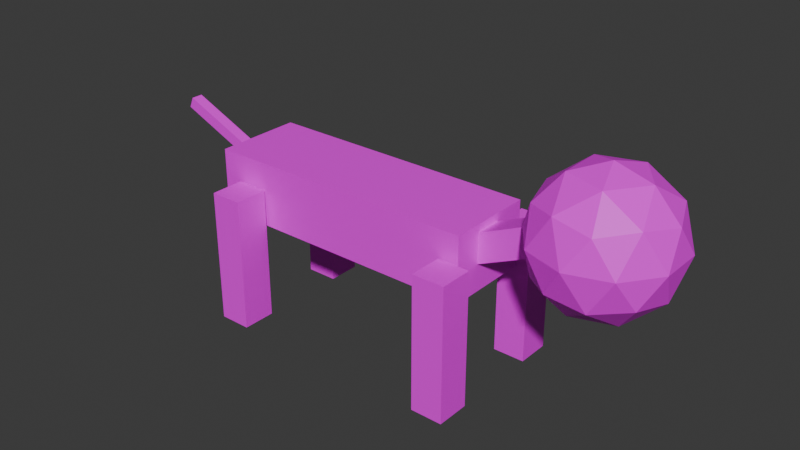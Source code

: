 # Source: Cat-V1.blend  (saved by Blender 5.1.30; exported with 4.5.12 LTS)
import bpy
from mathutils import Matrix  # noqa: F401  (used for matrix-valued properties, if any)

bpy.ops.wm.read_factory_settings(use_empty=True)
scene = bpy.context.scene
scene.name = 'Scene'

# ---- collections
col_collection = bpy.data.collections.new('Collection'); scene.collection.children.link(col_collection)

# ---- images (referenced by path relative to the original .blend; pixels are not part of the script)
import os
ASSET_DIR = os.environ.get("B2B_ASSET_DIR", "")  # directory of the original .blend (textures are referenced by path, not embedded)
HERE = os.path.dirname(os.path.abspath(__file__))  # packed textures are extracted next to this script under _unpacked/

def load_image(name, relpath, width, height, colorspace="sRGB"):
    """Load a texture the original file referenced (path relative to the .blend, or extracted next to this script)."""
    p = next((c for c in (os.path.join(HERE, relpath), os.path.join(ASSET_DIR, relpath)) if relpath and os.path.exists(c)), "")
    if p:
        img = bpy.data.images.load(p, check_existing=True)
        img.name = name
    else:  # same state as the original file: an image datablock whose file is absent (Cycles renders it pink)
        img = bpy.data.images.new(name, width, height)
        img.source = "FILE"
        img.filepath = "//" + (relpath or name)
    img.colorspace_settings.name = colorspace
    return img
img_catface_jpg = load_image('CatFace.jpg', 'CatTextures/CatFace.jpg', 1024, 1024, 'sRGB')
img_fur_jpg = load_image('fur.jpg', 'CatTextures/fur.jpg', 1024, 1024, 'sRGB')

# ---- materials (node trees are filled in below, after node groups)
mat_catface = bpy.data.materials.new('CatFace')
mat_catface.preview_render_type = 'FLAT'
mat_fur = bpy.data.materials.new('Fur')
mat_fur.preview_render_type = 'FLAT'

# ---- material node trees
mat_catface.use_nodes = True; mat_catface.node_tree.nodes.clear()
_N = mat_catface.node_tree.nodes; _L = mat_catface.node_tree.links
n0 = _N.new('ShaderNodeBsdfPrincipled'); n0.name = 'Principled BSDF'; n0.location = (-200, 100)
n1 = _N.new('ShaderNodeOutputMaterial'); n1.name = 'Material Output'; n1.location = (200, 100)
n2 = _N.new('ShaderNodeTexImage'); n2.name = 'Image Texture'; n2.location = (-490, 80)
n2.image = img_catface_jpg
_L.new(n0.outputs[0], n1.inputs[0])
_L.new(n2.outputs[0], n0.inputs[0])
n1.is_active_output = True
mat_fur.use_nodes = True; mat_fur.node_tree.nodes.clear()
_N = mat_fur.node_tree.nodes; _L = mat_fur.node_tree.links
n0 = _N.new('ShaderNodeBsdfPrincipled'); n0.name = 'Principled BSDF'; n0.location = (-200, 100)
n1 = _N.new('ShaderNodeOutputMaterial'); n1.name = 'Material Output'; n1.location = (200, 100)
n2 = _N.new('ShaderNodeTexImage'); n2.name = 'Image Texture'; n2.location = (-490, 80)
n2.image = img_fur_jpg
_L.new(n0.outputs[0], n1.inputs[0])
_L.new(n2.outputs[0], n0.inputs[0])
n1.is_active_output = True

# ---- world
world_world = bpy.data.worlds.new('World'); scene.world = world_world
world_world.use_nodes = True; world_world.node_tree.nodes.clear()
_N = world_world.node_tree.nodes; _L = world_world.node_tree.links
n0 = _N.new('ShaderNodeOutputWorld'); n0.name = 'World Output'; n0.location = (200, 100)
n1 = _N.new('ShaderNodeBackground'); n1.name = 'Background'; n1.location = (-200, 100)
n1.inputs[0].default_value = (0.05088, 0.05088, 0.05088, 1.0)
_L.new(n1.outputs[0], n0.inputs[0])
n0.is_active_output = True
world_world.color = (0.05088, 0.05088, 0.05088)
world_world.sun_shadow_jitter_overblur = 0.0

# ---- meshes
me_icosphere = bpy.data.meshes.new('Icosphere')
me_icosphere.from_pydata([(0.0, 0.0, -1.0), (0.7236, -0.5257, -0.4472), (-0.2764, -0.8506, -0.4472), (-0.8944, 0.0, -0.4472), (-0.2764, 0.8506, -0.4472), (0.7236, 0.5257, -0.4472), (0.2764, -0.8506, 0.4472), (-0.7236, -0.5257, 0.4472), (-0.7236, 0.5257, 0.4472), (0.2764, 0.8506, 0.4472), (0.8944, 0.0, 0.4472), (0.0, 0.0, 1.0), (-0.1625, -0.5, -0.8507), (0.4253, -0.309, -0.8507), (0.2629, -0.809, -0.5257), (0.8506, 0.0, -0.5257), (0.4253, 0.309, -0.8507), (-0.5257, 0.0, -0.8507), (-0.6882, -0.5, -0.5257), (-0.1625, 0.5, -0.8507), (-0.6882, 0.5, -0.5257), (0.2629, 0.809, -0.5257), (0.9511, -0.309, 0.0), (0.9511, 0.309, 0.0), (0.0, -1.0, 0.0), (0.5878, -0.809, 0.0), (-0.9511, -0.309, 0.0), (-0.5878, -0.809, 0.0), (-0.5878, 0.809, 0.0), (-0.9511, 0.309, 0.0), (0.5878, 0.809, 0.0), (0.0, 1.0, 0.0), (0.6882, -0.5, 0.5257), (-0.2629, -0.809, 0.5257), (-0.8506, 0.0, 0.5257), (-0.2629, 0.809, 0.5257), (0.6882, 0.5, 0.5257), (0.1625, -0.5, 0.8507), (0.5257, 0.0, 0.8507), (-0.4253, -0.309, 0.8507), (-0.4253, 0.309, 0.8507), (0.1625, 0.5, 0.8507)], [], [(0, 13, 12), (1, 13, 15), (0, 12, 17), (0, 17, 19), (0, 19, 16), (1, 15, 22), (2, 14, 24), (3, 18, 26), (4, 20, 28), (5, 21, 30), (1, 22, 25), (2, 24, 27), (3, 26, 29), (4, 28, 31), (5, 30, 23), (6, 32, 37), (7, 33, 39), (8, 34, 40), (9, 35, 41), (10, 36, 38), (38, 41, 11), (38, 36, 41), (36, 9, 41), (41, 40, 11), (41, 35, 40), (35, 8, 40), (40, 39, 11), (40, 34, 39), (34, 7, 39), (39, 37, 11), (39, 33, 37), (33, 6, 37), (37, 38, 11), (37, 32, 38), (32, 10, 38), (23, 36, 10), (23, 30, 36), (30, 9, 36), (31, 35, 9), (31, 28, 35), (28, 8, 35), (29, 34, 8), (29, 26, 34), (26, 7, 34), (27, 33, 7), (27, 24, 33), (24, 6, 33), (25, 32, 6), (25, 22, 32), (22, 10, 32), (30, 31, 9), (30, 21, 31), (21, 4, 31), (28, 29, 8), (28, 20, 29), (20, 3, 29), (26, 27, 7), (26, 18, 27), (18, 2, 27), (24, 25, 6), (24, 14, 25), (14, 1, 25), (22, 23, 10), (22, 15, 23), (15, 5, 23), (16, 21, 5), (16, 19, 21), (19, 4, 21), (19, 20, 4), (19, 17, 20), (17, 3, 20), (17, 18, 3), (17, 12, 18), (12, 2, 18), (15, 16, 5), (15, 13, 16), (13, 0, 16), (12, 14, 2), (12, 13, 14), (13, 1, 14)])
_uv = me_icosphere.uv_layers.new(name='UVMap')
_uv.uv.foreach_set('vector', [0.3878, -0.04632, 0.4333, 0.151, 0.3424, 0.151, 0.4787, 0.3484, 0.5242, 0.151, 0.5696, 0.3484, 1.115, -0.04632, 1.161, 0.151, 1.07, 0.151, 0.9333, -0.04632, 0.9787, 0.151, 0.8878, 0.151, 0.7514, -0.04632, 0.7969, 0.151, 0.706, 0.151, 0.4787, 0.3484, 0.5696, 0.3484, 0.5242, 0.5458, 0.2969, 0.3484, 0.3878, 0.3484, 0.3424, 0.5458, 1.024, 0.3484, 1.115, 0.3484, 1.07, 0.5458, 0.8424, 0.3484, 0.9333, 0.3484, 0.8878, 0.5458, 0.6605, 0.3484, 0.7514, 0.3484, 0.706, 0.5458, 0.4787, 0.3484, 0.5242, 0.5458, 0.4333, 0.5458, 0.2969, 0.3484, 0.3424, 0.5458, 0.2514, 0.5458, 1.024, 0.3484, 1.07, 0.5458, 0.9787, 0.5458, 0.8424, 0.3484, 0.8878, 0.5458, 0.7969, 0.5458, 0.6605, 0.3484, 0.706, 0.5458, 0.6151, 0.5458, 0.3878, 0.7431, 0.4787, 0.7431, 0.4333, 0.9405, 0.206, 0.7431, 0.2969, 0.7431, 0.2514, 0.9405, 0.9333, 0.7431, 1.024, 0.7431, 0.9787, 0.9405, 0.7514, 0.7431, 0.8424, 0.7431, 0.7969, 0.9405, 0.5696, 0.7431, 0.6605, 0.7431, 0.6151, 0.9405, 0.6151, 0.9405, 0.706, 0.9405, 0.6605, 1.138, 0.6151, 0.9405, 0.6605, 0.7431, 0.706, 0.9405, 0.6605, 0.7431, 0.7514, 0.7431, 0.706, 0.9405, 0.7969, 0.9405, 0.8878, 0.9405, 0.8424, 1.138, 0.7969, 0.9405, 0.8424, 0.7431, 0.8878, 0.9405, 0.8424, 0.7431, 0.9333, 0.7431, 0.8878, 0.9405, 0.9787, 0.9405, 1.07, 0.9405, 1.024, 1.138, 0.9787, 0.9405, 1.024, 0.7431, 1.07, 0.9405, 1.024, 0.7431, 1.115, 0.7431, 1.07, 0.9405, 0.2514, 0.9405, 0.3424, 0.9405, 0.2969, 1.138, 0.2514, 0.9405, 0.2969, 0.7431, 0.3424, 0.9405, 0.2969, 0.7431, 0.3878, 0.7431, 0.3424, 0.9405, 0.4333, 0.9405, 0.5242, 0.9405, 0.4787, 1.138, 0.4333, 0.9405, 0.4787, 0.7431, 0.5242, 0.9405, 0.4787, 0.7431, 0.5696, 0.7431, 0.5242, 0.9405, 0.6151, 0.5458, 0.6605, 0.7431, 0.5696, 0.7431, 0.6151, 0.5458, 0.706, 0.5458, 0.6605, 0.7431, 0.706, 0.5458, 0.7514, 0.7431, 0.6605, 0.7431, 0.7969, 0.5458, 0.8424, 0.7431, 0.7514, 0.7431, 0.7969, 0.5458, 0.8878, 0.5458, 0.8424, 0.7431, 0.8878, 0.5458, 0.9333, 0.7431, 0.8424, 0.7431, 0.9787, 0.5458, 1.024, 0.7431, 0.9333, 0.7431, 0.9787, 0.5458, 1.07, 0.5458, 1.024, 0.7431, 1.07, 0.5458, 1.115, 0.7431, 1.024, 0.7431, 0.2514, 0.5458, 0.2969, 0.7431, 0.206, 0.7431, 0.2514, 0.5458, 0.3424, 0.5458, 0.2969, 0.7431, 0.3424, 0.5458, 0.3878, 0.7431, 0.2969, 0.7431, 0.4333, 0.5458, 0.4787, 0.7431, 0.3878, 0.7431, 0.4333, 0.5458, 0.5242, 0.5458, 0.4787, 0.7431, 0.5242, 0.5458, 0.5696, 0.7431, 0.4787, 0.7431, 0.706, 0.5458, 0.7969, 0.5458, 0.7514, 0.7431, 0.706, 0.5458, 0.7514, 0.3484, 0.7969, 0.5458, 0.7514, 0.3484, 0.8424, 0.3484, 0.7969, 0.5458, 0.8878, 0.5458, 0.9787, 0.5458, 0.9333, 0.7431, 0.8878, 0.5458, 0.9333, 0.3484, 0.9787, 0.5458, 0.9333, 0.3484, 1.024, 0.3484, 0.9787, 0.5458, 1.07, 0.5458, 1.161, 0.5458, 1.115, 0.7431, 1.07, 0.5458, 1.115, 0.3484, 1.161, 0.5458, 1.115, 0.3484, 1.206, 0.3484, 1.161, 0.5458, 0.3424, 0.5458, 0.4333, 0.5458, 0.3878, 0.7431, 0.3424, 0.5458, 0.3878, 0.3484, 0.4333, 0.5458, 0.3878, 0.3484, 0.4787, 0.3484, 0.4333, 0.5458, 0.5242, 0.5458, 0.6151, 0.5458, 0.5696, 0.7431, 0.5242, 0.5458, 0.5696, 0.3484, 0.6151, 0.5458, 0.5696, 0.3484, 0.6605, 0.3484, 0.6151, 0.5458, 0.706, 0.151, 0.7514, 0.3484, 0.6605, 0.3484, 0.706, 0.151, 0.7969, 0.151, 0.7514, 0.3484, 0.7969, 0.151, 0.8424, 0.3484, 0.7514, 0.3484, 0.8878, 0.151, 0.9333, 0.3484, 0.8424, 0.3484, 0.8878, 0.151, 0.9787, 0.151, 0.9333, 0.3484, 0.9787, 0.151, 1.024, 0.3484, 0.9333, 0.3484, 1.07, 0.151, 1.115, 0.3484, 1.024, 0.3484, 1.07, 0.151, 1.161, 0.151, 1.115, 0.3484, 1.161, 0.151, 1.206, 0.3484, 1.115, 0.3484, 0.5696, 0.3484, 0.6151, 0.151, 0.6605, 0.3484, 0.5696, 0.3484, 0.5242, 0.151, 0.6151, 0.151, 0.5242, 0.151, 0.5696, -0.04632, 0.6151, 0.151, 0.3424, 0.151, 0.3878, 0.3484, 0.2969, 0.3484, 0.3424, 0.151, 0.4333, 0.151, 0.3878, 0.3484, 0.4333, 0.151, 0.4787, 0.3484, 0.3878, 0.3484])
me_icosphere.materials.append(mat_catface)
me_icosphere.materials.append(mat_fur)
me_icosphere.update()
me_cube_001 = bpy.data.meshes.new('Cube.001')
me_cube_001.from_pydata([(-1.0, -1.0, -1.0), (-1.0, -1.0, 1.0), (-1.0, 1.0, -1.0), (-1.0, 1.0, 1.0), (1.0, -1.0, -1.0), (1.0, -1.0, 1.0), (1.0, 1.0, -1.0), (1.0, 1.0, 1.0)], [], [(0, 1, 3, 2), (2, 3, 7, 6), (6, 7, 5, 4), (4, 5, 1, 0), (2, 6, 4, 0), (7, 3, 1, 5)])
_uv = me_cube_001.uv_layers.new(name='UVMap')
_uv.uv.foreach_set('vector', [0.375, 0.0, 0.625, 0.0, 0.625, 0.25, 0.375, 0.25, 0.375, 0.25, 0.625, 0.25, 0.625, 0.5, 0.375, 0.5, 0.375, 0.5, 0.625, 0.5, 0.625, 0.75, 0.375, 0.75, 0.375, 0.75, 0.625, 0.75, 0.625, 1.0, 0.375, 1.0, 0.125, 0.5, 0.375, 0.5, 0.375, 0.75, 0.125, 0.75, 0.625, 0.5, 0.875, 0.5, 0.875, 0.75, 0.625, 0.75])
me_cube_001.materials.append(mat_fur)
me_cube_001.update()
me_cube_002 = bpy.data.meshes.new('Cube.002')
me_cube_002.from_pydata([(-1.0, -1.0, -1.0), (-1.0, -1.0, 1.0), (-1.0, 1.0, -1.0), (-1.0, 1.0, 1.0), (1.0, -1.0, -1.0), (1.0, -1.0, 1.0), (1.0, 1.0, -1.0), (1.0, 1.0, 1.0)], [], [(0, 1, 3, 2), (2, 3, 7, 6), (6, 7, 5, 4), (4, 5, 1, 0), (2, 6, 4, 0), (7, 3, 1, 5)])
_uv = me_cube_002.uv_layers.new(name='UVMap')
_uv.uv.foreach_set('vector', [0.375, 0.0, 0.625, 0.0, 0.625, 0.25, 0.375, 0.25, 0.375, 0.25, 0.625, 0.25, 0.625, 0.5, 0.375, 0.5, 0.375, 0.5, 0.625, 0.5, 0.625, 0.75, 0.375, 0.75, 0.375, 0.75, 0.625, 0.75, 0.625, 1.0, 0.375, 1.0, 0.125, 0.5, 0.375, 0.5, 0.375, 0.75, 0.125, 0.75, 0.625, 0.5, 0.875, 0.5, 0.875, 0.75, 0.625, 0.75])
me_cube_002.materials.append(mat_fur)
me_cube_002.update()
me_cube_003 = bpy.data.meshes.new('Cube.003')
me_cube_003.from_pydata([(-1.0, -1.0, -1.0), (-1.0, -1.0, 1.0), (-1.0, 1.0, -1.0), (-1.0, 1.0, 1.0), (1.0, -1.0, -1.0), (1.0, -1.0, 1.0), (1.0, 1.0, -1.0), (1.0, 1.0, 1.0)], [], [(0, 1, 3, 2), (2, 3, 7, 6), (6, 7, 5, 4), (4, 5, 1, 0), (2, 6, 4, 0), (7, 3, 1, 5)])
_uv = me_cube_003.uv_layers.new(name='UVMap')
_uv.uv.foreach_set('vector', [0.375, 0.0, 0.625, 0.0, 0.625, 0.25, 0.375, 0.25, 0.375, 0.25, 0.625, 0.25, 0.625, 0.5, 0.375, 0.5, 0.375, 0.5, 0.625, 0.5, 0.625, 0.75, 0.375, 0.75, 0.375, 0.75, 0.625, 0.75, 0.625, 1.0, 0.375, 1.0, 0.125, 0.5, 0.375, 0.5, 0.375, 0.75, 0.125, 0.75, 0.625, 0.5, 0.875, 0.5, 0.875, 0.75, 0.625, 0.75])
me_cube_003.materials.append(mat_fur)
me_cube_003.update()
me_cube_004 = bpy.data.meshes.new('Cube.004')
me_cube_004.from_pydata([(-1.0, -1.0, -1.0), (-1.0, -1.0, 1.0), (-1.0, 1.0, -1.0), (-1.0, 1.0, 1.0), (1.0, -1.0, -1.0), (1.0, -1.0, 1.0), (1.0, 1.0, -1.0), (1.0, 1.0, 1.0)], [], [(0, 1, 3, 2), (2, 3, 7, 6), (6, 7, 5, 4), (4, 5, 1, 0), (2, 6, 4, 0), (7, 3, 1, 5)])
_uv = me_cube_004.uv_layers.new(name='UVMap')
_uv.uv.foreach_set('vector', [0.375, 0.0, 0.625, 0.0, 0.625, 0.25, 0.375, 0.25, 0.375, 0.25, 0.625, 0.25, 0.625, 0.5, 0.375, 0.5, 0.375, 0.5, 0.625, 0.5, 0.625, 0.75, 0.375, 0.75, 0.375, 0.75, 0.625, 0.75, 0.625, 1.0, 0.375, 1.0, 0.125, 0.5, 0.375, 0.5, 0.375, 0.75, 0.125, 0.75, 0.625, 0.5, 0.875, 0.5, 0.875, 0.75, 0.625, 0.75])
me_cube_004.materials.append(mat_fur)
me_cube_004.update()
me_cube_005 = bpy.data.meshes.new('Cube.005')
me_cube_005.from_pydata([(-1.0, -1.0, -1.0), (-1.0, -1.0, 1.0), (-1.0, 1.0, -1.0), (-1.0, 1.0, 1.0), (1.0, -1.0, -1.0), (1.0, -1.0, 1.0), (1.0, 1.0, -1.0), (1.0, 1.0, 1.0)], [], [(0, 1, 3, 2), (2, 3, 7, 6), (6, 7, 5, 4), (4, 5, 1, 0), (2, 6, 4, 0), (7, 3, 1, 5)])
_uv = me_cube_005.uv_layers.new(name='UVMap')
_uv.uv.foreach_set('vector', [0.375, 0.0, 0.625, 0.0, 0.625, 0.25, 0.375, 0.25, 0.375, 0.25, 0.625, 0.25, 0.625, 0.5, 0.375, 0.5, 0.375, 0.5, 0.625, 0.5, 0.625, 0.75, 0.375, 0.75, 0.375, 0.75, 0.625, 0.75, 0.625, 1.0, 0.375, 1.0, 0.125, 0.5, 0.375, 0.5, 0.375, 0.75, 0.125, 0.75, 0.625, 0.5, 0.875, 0.5, 0.875, 0.75, 0.625, 0.75])
me_cube_005.materials.append(mat_fur)
me_cube_005.update()
me_cube_006 = bpy.data.meshes.new('Cube.006')
me_cube_006.from_pydata([(-1.0, -1.0, -1.0), (-1.0, -1.0, 1.0), (-1.0, 1.0, -1.0), (-1.0, 1.0, 1.0), (1.0, -1.0, -1.0), (1.0, -1.0, 1.0), (1.0, 1.0, -1.0), (1.0, 1.0, 1.0)], [], [(0, 1, 3, 2), (2, 3, 7, 6), (6, 7, 5, 4), (4, 5, 1, 0), (2, 6, 4, 0), (7, 3, 1, 5)])
_uv = me_cube_006.uv_layers.new(name='UVMap')
_uv.uv.foreach_set('vector', [0.375, 0.0, 0.625, 0.0, 0.625, 0.25, 0.375, 0.25, 0.375, 0.25, 0.625, 0.25, 0.625, 0.5, 0.375, 0.5, 0.375, 0.5, 0.625, 0.5, 0.625, 0.75, 0.375, 0.75, 0.375, 0.75, 0.625, 0.75, 0.625, 1.0, 0.375, 1.0, 0.125, 0.5, 0.375, 0.5, 0.375, 0.75, 0.125, 0.75, 0.625, 0.5, 0.875, 0.5, 0.875, 0.75, 0.625, 0.75])
me_cube_006.materials.append(mat_fur)
me_cube_006.update()
me_cube_007 = bpy.data.meshes.new('Cube.007')
me_cube_007.from_pydata([(-1.0, -1.0, -1.0), (-1.0, -1.0, 1.0), (-1.0, 1.0, -1.0), (-1.0, 1.0, 1.0), (1.0, -1.0, -1.0), (1.0, -1.0, 1.0), (1.0, 1.0, -1.0), (1.0, 1.0, 1.0)], [], [(0, 1, 3, 2), (2, 3, 7, 6), (6, 7, 5, 4), (4, 5, 1, 0), (2, 6, 4, 0), (7, 3, 1, 5)])
_uv = me_cube_007.uv_layers.new(name='UVMap')
_uv.uv.foreach_set('vector', [0.375, 0.0, 0.625, 0.0, 0.625, 0.25, 0.375, 0.25, 0.375, 0.25, 0.625, 0.25, 0.625, 0.5, 0.375, 0.5, 0.375, 0.5, 0.625, 0.5, 0.625, 0.75, 0.375, 0.75, 0.375, 0.75, 0.625, 0.75, 0.625, 1.0, 0.375, 1.0, 0.125, 0.5, 0.375, 0.5, 0.375, 0.75, 0.125, 0.75, 0.625, 0.5, 0.875, 0.5, 0.875, 0.75, 0.625, 0.75])
me_cube_007.materials.append(mat_fur)
me_cube_007.update()

# ---- objects
ob_icosphere = bpy.data.objects.new('Icosphere', me_icosphere)
ob_cube = bpy.data.objects.new('Cube', me_cube_001)
ob_cube_001 = bpy.data.objects.new('Cube.001', me_cube_002)
ob_cube_002 = bpy.data.objects.new('Cube.002', me_cube_003)
ob_cube_003 = bpy.data.objects.new('Cube.003', me_cube_004)
ob_cube_004 = bpy.data.objects.new('Cube.004', me_cube_005)
ob_cube_005 = bpy.data.objects.new('Cube.005', me_cube_006)
ob_cube_006 = bpy.data.objects.new('Cube.006', me_cube_007)

# ---- transforms, parenting, visibility, modifiers, constraints
ob_icosphere.location = (0.0, 0.0, 0.8731)
ob_cube.location = (-3.728, 0.04303, 0.1327)
ob_cube.scale = (2.076, 0.656, 0.482)
ob_cube_001.location = (-1.693, 0.9242, -0.7776)
ob_cube_001.scale = (0.24, 0.2519, 1.0)
ob_cube_002.location = (-1.141, 0.0, 0.5045)
ob_cube_002.rotation_euler = (0.0, 1.146, 0.0)
ob_cube_002.scale = (0.2025, 0.2025, 0.667)
ob_cube_003.location = (-1.693, -0.9051, -0.7776)
ob_cube_003.scale = (0.24, 0.2519, 1.0)
ob_cube_004.location = (-5.235, -0.9051, -0.7776)
ob_cube_004.scale = (0.24, 0.2519, 1.0)
ob_cube_005.location = (-5.235, 0.9242, -0.7776)
ob_cube_005.scale = (0.24, 0.2519, 1.0)
ob_cube_006.location = (-6.18, 0.0, 0.4583)
ob_cube_006.rotation_euler = (0.0, -1.169, 0.0)
ob_cube_006.scale = (-0.08673, -0.08673, 1.0)

# ---- collection membership
col_collection.objects.link(ob_icosphere)
col_collection.objects.link(ob_cube)
col_collection.objects.link(ob_cube_001)
col_collection.objects.link(ob_cube_002)
col_collection.objects.link(ob_cube_003)
col_collection.objects.link(ob_cube_004)
col_collection.objects.link(ob_cube_005)
col_collection.objects.link(ob_cube_006)

# ---- scene / render settings (as saved in the file)
scene.frame_start = 1; scene.frame_end = 250; scene.frame_set(1)
scene.render.engine = 'BLENDER_EEVEE_NEXT'
scene.render.bake_bias = 0.0
scene.render.bake_samples = 0
scene.cycles.sampling_pattern = 'TABULATED_SOBOL'
scene.eevee.use_volume_custom_range = False
bpy.context.view_layer.update()

# ---- added for rendering (the .blend has no active camera and no usable light): camera, sun
cam_auto = bpy.data.cameras.new('AutoCamera')
cam_auto.lens = 50.0
cam_auto.sensor_width = 36.0
cam_auto.clip_end = 1000.0
ob_auto_camera = bpy.data.objects.new('AutoCamera', cam_auto)
scene.collection.objects.link(ob_auto_camera)
ob_auto_camera.location = (5.39555, -10.1752, 6.83762)
ob_auto_camera.rotation_euler = (1.09748, -7.21219e-08, 0.694738)
scene.camera = ob_auto_camera
light_auto_sun = bpy.data.lights.new('AutoSun', 'SUN')
light_auto_sun.energy = 3.0
light_auto_sun.angle = 0.0523599
ob_auto_sun = bpy.data.objects.new('AutoSun', light_auto_sun)
scene.collection.objects.link(ob_auto_sun)
ob_auto_sun.rotation_euler = (0.872665, 0.174533, 0.523599)
bpy.context.view_layer.update()
